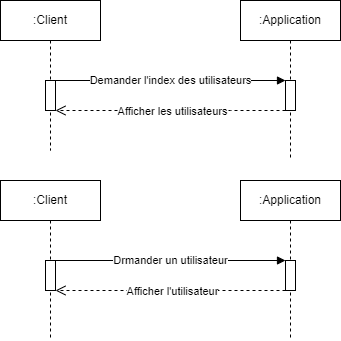

The diagram above was exported from draw.io. Its source (the exported page's mxGraphModel, read from the mxfile embedded in the PNG):
<mxGraphModel dx="1434" dy="758" grid="1" gridSize="10" guides="1" tooltips="1" connect="1" arrows="1" fold="1" page="1" pageScale="1" pageWidth="850" pageHeight="1100" math="0" shadow="0">
  <root>
    <mxCell id="0" />
    <mxCell id="1" parent="0" />
    <mxCell id="aM9ryv3xv72pqoxQDRHE-1" value=":Client" style="shape=umlLifeline;perimeter=lifelinePerimeter;whiteSpace=wrap;html=1;container=0;dropTarget=0;collapsible=0;recursiveResize=0;outlineConnect=0;portConstraint=eastwest;newEdgeStyle={&quot;edgeStyle&quot;:&quot;elbowEdgeStyle&quot;,&quot;elbow&quot;:&quot;vertical&quot;,&quot;curved&quot;:0,&quot;rounded&quot;:0};" parent="1" vertex="1">
      <mxGeometry x="10" y="40" width="100" height="150" as="geometry" />
    </mxCell>
    <mxCell id="aM9ryv3xv72pqoxQDRHE-2" value="" style="html=1;points=[];perimeter=orthogonalPerimeter;outlineConnect=0;targetShapes=umlLifeline;portConstraint=eastwest;newEdgeStyle={&quot;edgeStyle&quot;:&quot;elbowEdgeStyle&quot;,&quot;elbow&quot;:&quot;vertical&quot;,&quot;curved&quot;:0,&quot;rounded&quot;:0};" parent="aM9ryv3xv72pqoxQDRHE-1" vertex="1">
      <mxGeometry x="45" y="80" width="10" height="30" as="geometry" />
    </mxCell>
    <mxCell id="aM9ryv3xv72pqoxQDRHE-5" value=":Application" style="shape=umlLifeline;perimeter=lifelinePerimeter;whiteSpace=wrap;html=1;container=0;dropTarget=0;collapsible=0;recursiveResize=0;outlineConnect=0;portConstraint=eastwest;newEdgeStyle={&quot;edgeStyle&quot;:&quot;elbowEdgeStyle&quot;,&quot;elbow&quot;:&quot;vertical&quot;,&quot;curved&quot;:0,&quot;rounded&quot;:0};" parent="1" vertex="1">
      <mxGeometry x="250" y="40" width="100" height="160" as="geometry" />
    </mxCell>
    <mxCell id="aM9ryv3xv72pqoxQDRHE-6" value="" style="html=1;points=[];perimeter=orthogonalPerimeter;outlineConnect=0;targetShapes=umlLifeline;portConstraint=eastwest;newEdgeStyle={&quot;edgeStyle&quot;:&quot;elbowEdgeStyle&quot;,&quot;elbow&quot;:&quot;vertical&quot;,&quot;curved&quot;:0,&quot;rounded&quot;:0};" parent="aM9ryv3xv72pqoxQDRHE-5" vertex="1">
      <mxGeometry x="45" y="80" width="10" height="30" as="geometry" />
    </mxCell>
    <mxCell id="aM9ryv3xv72pqoxQDRHE-7" value="Demander l'index des utilisateurs" style="html=1;verticalAlign=middle;endArrow=block;edgeStyle=elbowEdgeStyle;elbow=vertical;curved=0;rounded=0;" parent="1" source="aM9ryv3xv72pqoxQDRHE-2" target="aM9ryv3xv72pqoxQDRHE-6" edge="1">
      <mxGeometry relative="1" as="geometry">
        <mxPoint x="195" y="130" as="sourcePoint" />
        <Array as="points">
          <mxPoint x="180" y="120" />
        </Array>
      </mxGeometry>
    </mxCell>
    <mxCell id="aM9ryv3xv72pqoxQDRHE-8" value="" style="html=1;verticalAlign=bottom;endArrow=open;dashed=1;endSize=8;edgeStyle=elbowEdgeStyle;elbow=vertical;curved=0;rounded=0;" parent="1" source="aM9ryv3xv72pqoxQDRHE-6" target="aM9ryv3xv72pqoxQDRHE-2" edge="1">
      <mxGeometry relative="1" as="geometry">
        <mxPoint x="195" y="205" as="targetPoint" />
        <Array as="points">
          <mxPoint x="240" y="150" />
          <mxPoint x="190" y="280" />
        </Array>
      </mxGeometry>
    </mxCell>
    <mxCell id="acPtE7VjvqyGuZqTgcEE-2" value="Afficher les utilisateurs" style="edgeLabel;html=1;align=center;verticalAlign=middle;resizable=0;points=[];" parent="aM9ryv3xv72pqoxQDRHE-8" vertex="1" connectable="0">
      <mxGeometry x="-0.0118" relative="1" as="geometry">
        <mxPoint as="offset" />
      </mxGeometry>
    </mxCell>
    <mxCell id="Ko0ZvveTJ5YMfzMNpSp8-46" value=":Client" style="shape=umlLifeline;perimeter=lifelinePerimeter;whiteSpace=wrap;html=1;container=0;dropTarget=0;collapsible=0;recursiveResize=0;outlineConnect=0;portConstraint=eastwest;newEdgeStyle={&quot;edgeStyle&quot;:&quot;elbowEdgeStyle&quot;,&quot;elbow&quot;:&quot;vertical&quot;,&quot;curved&quot;:0,&quot;rounded&quot;:0};" parent="1" vertex="1">
      <mxGeometry x="10" y="220" width="100" height="160" as="geometry" />
    </mxCell>
    <mxCell id="Ko0ZvveTJ5YMfzMNpSp8-48" value="" style="html=1;points=[];perimeter=orthogonalPerimeter;outlineConnect=0;targetShapes=umlLifeline;portConstraint=eastwest;newEdgeStyle={&quot;edgeStyle&quot;:&quot;elbowEdgeStyle&quot;,&quot;elbow&quot;:&quot;vertical&quot;,&quot;curved&quot;:0,&quot;rounded&quot;:0};" parent="Ko0ZvveTJ5YMfzMNpSp8-46" vertex="1">
      <mxGeometry x="45" y="80" width="10" height="30" as="geometry" />
    </mxCell>
    <mxCell id="Ko0ZvveTJ5YMfzMNpSp8-49" value=":Application" style="shape=umlLifeline;perimeter=lifelinePerimeter;whiteSpace=wrap;html=1;container=0;dropTarget=0;collapsible=0;recursiveResize=0;outlineConnect=0;portConstraint=eastwest;newEdgeStyle={&quot;edgeStyle&quot;:&quot;elbowEdgeStyle&quot;,&quot;elbow&quot;:&quot;vertical&quot;,&quot;curved&quot;:0,&quot;rounded&quot;:0};" parent="1" vertex="1">
      <mxGeometry x="250" y="220" width="100" height="160" as="geometry" />
    </mxCell>
    <mxCell id="Ko0ZvveTJ5YMfzMNpSp8-51" value="" style="html=1;points=[];perimeter=orthogonalPerimeter;outlineConnect=0;targetShapes=umlLifeline;portConstraint=eastwest;newEdgeStyle={&quot;edgeStyle&quot;:&quot;elbowEdgeStyle&quot;,&quot;elbow&quot;:&quot;vertical&quot;,&quot;curved&quot;:0,&quot;rounded&quot;:0};" parent="Ko0ZvveTJ5YMfzMNpSp8-49" vertex="1">
      <mxGeometry x="45" y="80" width="10" height="30" as="geometry" />
    </mxCell>
    <mxCell id="Ko0ZvveTJ5YMfzMNpSp8-55" value="Drmander un utilisateur" style="html=1;verticalAlign=middle;endArrow=block;edgeStyle=elbowEdgeStyle;elbow=vertical;curved=0;rounded=0;" parent="1" source="Ko0ZvveTJ5YMfzMNpSp8-48" target="Ko0ZvveTJ5YMfzMNpSp8-51" edge="1">
      <mxGeometry relative="1" as="geometry">
        <mxPoint x="90" y="300" as="sourcePoint" />
        <Array as="points">
          <mxPoint x="185" y="300" />
        </Array>
        <mxPoint x="280" y="300" as="targetPoint" />
      </mxGeometry>
    </mxCell>
    <mxCell id="Ko0ZvveTJ5YMfzMNpSp8-56" value="" style="html=1;verticalAlign=bottom;endArrow=open;dashed=1;endSize=8;edgeStyle=elbowEdgeStyle;elbow=vertical;curved=0;rounded=0;" parent="1" source="Ko0ZvveTJ5YMfzMNpSp8-51" target="Ko0ZvveTJ5YMfzMNpSp8-48" edge="1">
      <mxGeometry relative="1" as="geometry">
        <mxPoint x="90" y="330" as="targetPoint" />
        <Array as="points">
          <mxPoint x="235" y="330" />
          <mxPoint x="185" y="460" />
        </Array>
        <mxPoint x="250" y="330" as="sourcePoint" />
      </mxGeometry>
    </mxCell>
    <mxCell id="Ko0ZvveTJ5YMfzMNpSp8-57" value="Afficher l'utilisateur" style="edgeLabel;html=1;align=center;verticalAlign=middle;resizable=0;points=[];" parent="Ko0ZvveTJ5YMfzMNpSp8-56" vertex="1" connectable="0">
      <mxGeometry x="-0.0118" relative="1" as="geometry">
        <mxPoint as="offset" />
      </mxGeometry>
    </mxCell>
  </root>
</mxGraphModel>